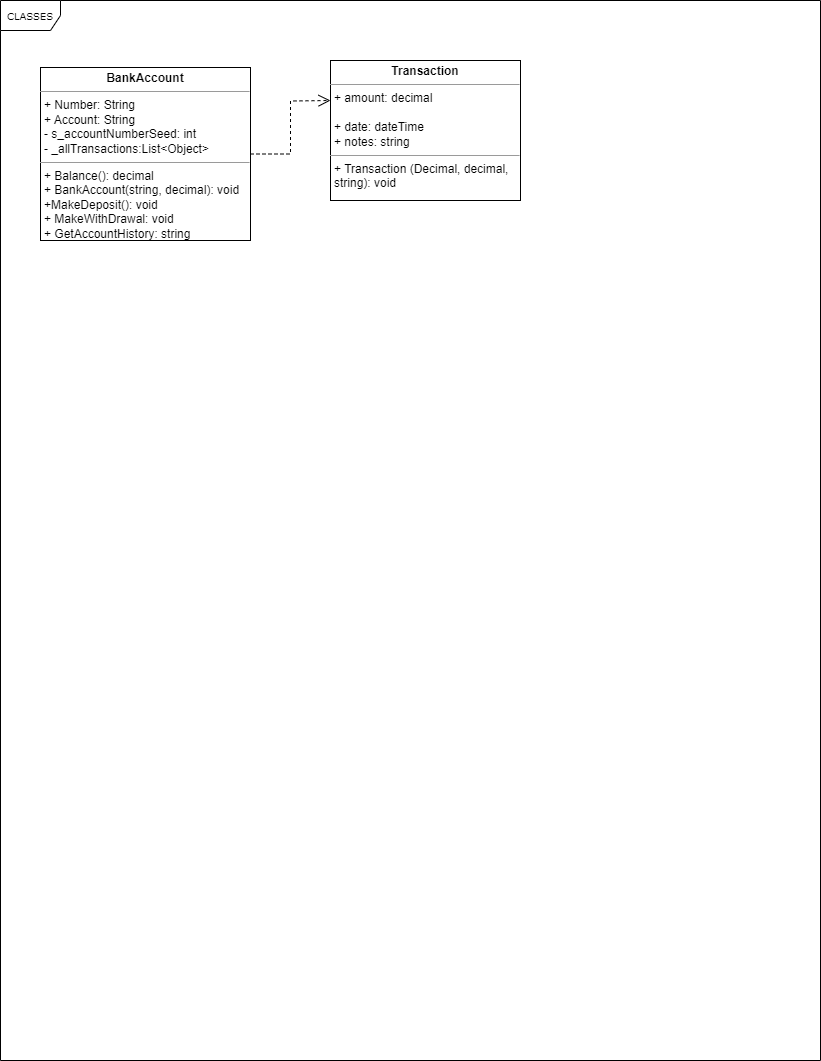

The diagram above was exported from draw.io. Its source (the exported page's mxGraphModel, read from the mxfile embedded in the PNG):
<mxGraphModel dx="1249" dy="573" grid="1" gridSize="10" guides="1" tooltips="1" connect="1" arrows="1" fold="1" page="1" pageScale="1" pageWidth="850" pageHeight="1100" background="none" math="0" shadow="0">
  <root>
    <mxCell id="0" />
    <mxCell id="1" parent="0" />
    <mxCell id="17acba5748e5396b-1" value="CLASSES" style="shape=umlFrame;whiteSpace=wrap;html=1;rounded=0;shadow=0;comic=0;labelBackgroundColor=none;strokeWidth=1;fontFamily=Verdana;fontSize=10;align=center;" parent="1" vertex="1">
      <mxGeometry x="20" y="20" width="820" height="1060" as="geometry" />
    </mxCell>
    <mxCell id="5d2195bd80daf111-18" value="&lt;p style=&quot;margin:0px;margin-top:4px;text-align:center;&quot;&gt;&lt;b&gt;BankAccount&lt;/b&gt;&lt;/p&gt;&lt;hr size=&quot;1&quot;&gt;&lt;p style=&quot;margin:0px;margin-left:4px;&quot;&gt;+ Number: String&lt;br&gt;+ Account: String&lt;/p&gt;&lt;p style=&quot;margin:0px;margin-left:4px;&quot;&gt;- s_accountNumberSeed: int&lt;/p&gt;&lt;p style=&quot;margin:0px;margin-left:4px;&quot;&gt;- _allTransactions:List&amp;lt;Object&amp;gt;&lt;/p&gt;&lt;hr size=&quot;1&quot;&gt;&lt;p style=&quot;margin:0px;margin-left:4px;&quot;&gt;+ Balance(): decimal&lt;br&gt;+ BankAccount(string, decimal): void&lt;/p&gt;&lt;p style=&quot;margin:0px;margin-left:4px;&quot;&gt;+MakeDeposit(): void&lt;/p&gt;&lt;p style=&quot;margin:0px;margin-left:4px;&quot;&gt;+ MakeWithDrawal: void&lt;/p&gt;&lt;p style=&quot;margin:0px;margin-left:4px;&quot;&gt;+ GetAccountHistory: string&lt;/p&gt;" style="verticalAlign=top;align=left;overflow=fill;fontSize=12;fontFamily=Helvetica;html=1;rounded=0;shadow=0;comic=0;labelBackgroundColor=none;strokeWidth=1" parent="1" vertex="1">
      <mxGeometry x="60" y="87" width="210" height="173" as="geometry" />
    </mxCell>
    <mxCell id="5d2195bd80daf111-23" style="edgeStyle=orthogonalEdgeStyle;rounded=0;html=1;dashed=1;labelBackgroundColor=none;startFill=0;endArrow=open;endFill=0;endSize=10;fontFamily=Verdana;fontSize=10;" parent="1" source="5d2195bd80daf111-18" edge="1">
      <mxGeometry relative="1" as="geometry">
        <Array as="points" />
        <mxPoint x="350" y="120" as="targetPoint" />
      </mxGeometry>
    </mxCell>
    <mxCell id="5d2195bd80daf111-19" value="&lt;p style=&quot;margin:0px;margin-top:4px;text-align:center;&quot;&gt;&lt;b&gt;Transaction&lt;/b&gt;&lt;/p&gt;&lt;hr size=&quot;1&quot;&gt;&lt;p style=&quot;margin:0px;margin-left:4px;&quot;&gt;+ amount: decimal&lt;/p&gt;&lt;p style=&quot;margin:0px;margin-left:4px;&quot;&gt;&lt;br&gt;+ date: dateTime&lt;/p&gt;&lt;p style=&quot;margin:0px;margin-left:4px;&quot;&gt;+ notes: string&lt;/p&gt;&lt;hr size=&quot;1&quot;&gt;&lt;p style=&quot;margin:0px;margin-left:4px;&quot;&gt;+ Transaction (Decimal, decimal, &lt;br&gt;string): void&lt;br&gt;&lt;/p&gt;" style="verticalAlign=top;align=left;overflow=fill;fontSize=12;fontFamily=Helvetica;html=1;rounded=0;shadow=0;comic=0;labelBackgroundColor=none;strokeWidth=1" parent="1" vertex="1">
      <mxGeometry x="350" y="80" width="190" height="140" as="geometry" />
    </mxCell>
  </root>
</mxGraphModel>